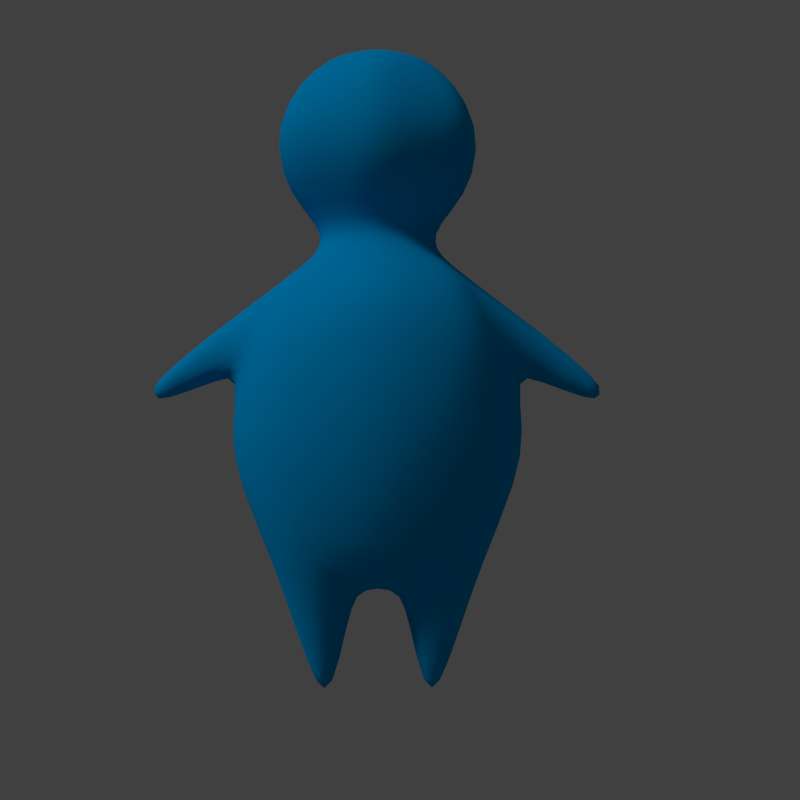 # Source: character.blend  (saved by Blender 2.74.0; exported with 4.5.12 LTS)
import bpy
from mathutils import Matrix  # noqa: F401  (used for matrix-valued properties, if any)

bpy.ops.wm.read_factory_settings(use_empty=True)
scene = bpy.context.scene
scene.name = 'Scene'

# ---- collections
col_collection_1 = bpy.data.collections.new('Collection 1'); scene.collection.children.link(col_collection_1)

# ---- materials (node trees are filled in below, after node groups)
mat_material = bpy.data.materials.new('Material')
mat_material.alpha_threshold = 0.0
mat_material.use_transparent_shadow = False
mat_material.diffuse_color = (0.0, 0.3554, 0.8, 1.0)
mat_material.specular_color = (0.0, 0.7164, 1.0)
mat_material.roughness = 0.5
mat_material.specular_intensity = 1.0
mat_material.line_color = (0.0, 0.0, 0.0, 1.0)

# ---- material node trees

# ---- world
world_world = bpy.data.worlds.new('World'); scene.world = world_world
world_world.color = (0.05088, 0.05088, 0.05088)
world_world.use_sun_shadow = False
world_world.sun_shadow_jitter_overblur = 0.0
world_world.cycles.sampling_method = 'MANUAL'
world_world.cycles.sample_map_resolution = 256
world_world.light_settings.ao_factor = 0.15

# ---- cameras
cam_camera = bpy.data.cameras.new('Camera')
cam_camera.clip_end = 100.0
cam_camera.lens = 35.0
cam_camera.sensor_width = 32.0
cam_camera.sensor_height = 18.0
cam_camera.display_size = 2.0
cam_camera.dof.focus_distance = 0.0
cam_camera.dof.aperture_fstop = 128.0

# ---- lights
light_sun = bpy.data.lights.new('Sun', 'SUN')
light_sun.transmission_factor = 0.0
light_sun.angle = 0.1993
light_sun.energy = 1.0
light_sun.shadow_buffer_clip_start = 0.5
light_sun.shadow_soft_size = 0.1
light_sun.shadow_cascade_max_distance = 1000.0
light_sun.cycles.use_multiple_importance_sampling = False

# ---- meshes
me_character = bpy.data.meshes.new('Character')
me_character.from_pydata([(1.167, 0.5836, 2.574), (1.149, -0.7653, 2.593), (0.0, -0.9228, 1.52), (0.0, 0.7469, 1.461), (1.073, 0.529, 3.271), (1.048, -0.8515, 3.3), (1.082, -0.698, 2.118), (1.1, 0.5056, 2.121), (0.0, 0.967, 2.574), (0.0, -1.31, 2.622), (0.0, 0.9423, 3.552), (0.0, -1.269, 3.585), (0.3299, -0.8829, 1.52), (0.3299, 0.7469, 1.461), (0.4238, 0.9226, 2.574), (0.4238, -1.238, 2.622), (0.419, 0.8762, 3.44), (0.419, -1.197, 3.54), (0.7539, -0.8175, 1.796), (0.8075, 0.6723, 1.79), (0.8437, 0.825, 2.574), (0.7416, -1.109, 2.622), (0.8872, 0.7437, 3.347), (0.8092, -1.065, 3.401), (0.4583, -0.553, 4.222), (0.0, -0.7225, 4.253), (0.4765, 0.3729, 4.249), (0.0, 0.5413, 4.291), (0.7032, 0.4676, 4.048), (0.7427, -0.7476, 4.029), (0.0, 0.6564, 4.19), (0.0, -0.8719, 4.133), (0.2257, 0.6378, 4.13), (0.2257, -0.8542, 4.108), (0.431, 0.5942, 4.099), (0.4068, -0.8235, 4.077), (1.373, -0.4611, 2.574), (0.0, -0.5544, 1.088), (1.243, -0.4823, 3.231), (1.306, -0.4471, 2.121), (0.2495, -0.5544, 1.088), (0.9563, -0.5737, 1.29), (0.4819, -0.09137, -0.006949), (0.5643, -0.09137, -0.006949), (0.8053, -0.4959, 4.011), (0.0, 0.3888, 1.088), (0.2495, 0.3888, 1.088), (0.9697, 0.3605, 1.29), (0.4734, 0.07208, -0.006949), (0.5643, 0.07208, -0.006949), (1.386, 0.2742, 2.574), (1.242, 0.2647, 3.258), (1.319, 0.2378, 2.121), (0.8322, 0.2709, 3.984), (0.1797, 0.5101, 4.26), (0.1797, -0.6992, 4.245), (0.3412, 0.4839, 4.253), (0.3275, -0.6525, 4.234), (0.5594, -0.3959, 4.231), (0.0, 0.4533, 4.537), (0.4433, 0.336, 4.552), (0.5667, 0.1692, 4.226), (0.0, -0.6233, 4.537), (0.4353, -0.4461, 4.534), (0.4104, -0.4698, 4.387), (0.0, -0.6301, 4.38), (0.4191, 0.3272, 4.394), (0.0, 0.4485, 4.38), (0.1446, 0.4235, 4.375), (0.1446, -0.6068, 4.38), (0.3229, 0.3836, 4.38), (0.3092, -0.5528, 4.38), (0.5012, -0.3374, 4.394), (0.6726, -0.6488, 4.835), (0.0, -0.8971, 4.836), (0.51, 0.1764, 4.394), (0.6983, 0.4812, 4.846), (0.0, 0.7054, 4.829), (0.1584, 0.4197, 4.537), (0.1584, -0.5963, 4.537), (0.344, 0.3913, 4.537), (0.3303, -0.5443, 4.537), (0.5255, -0.3472, 4.538), (0.0, 0.8014, 5.234), (0.8215, 0.56, 5.258), (0.5344, 0.1884, 4.552), (0.0, -1.039, 5.227), (0.7833, -0.7711, 5.238), (0.2597, 0.6718, 4.829), (0.2597, -0.8468, 4.836), (0.4317, 0.5994, 4.839), (0.4317, -0.7552, 4.836), (0.7991, -0.4911, 4.837), (0.7003, -0.6991, 5.638), (0.0, -0.9638, 5.612), (0.8168, 0.2737, 4.846), (0.7304, 0.5496, 5.645), (0.0, 0.7932, 5.61), (0.233, 0.7714, 5.236), (0.233, -0.9883, 5.227), (0.5101, 0.6954, 5.244), (0.4739, -0.9019, 5.227), (0.9258, -0.5994, 5.247), (0.0, 0.6007, 5.967), (0.4895, 0.3939, 5.972), (0.9489, 0.3294, 5.258), (0.0, -0.7835, 5.943), (0.4801, -0.5034, 5.977), (0.2067, 0.7542, 5.622), (0.2067, -0.9118, 5.621), (0.4818, 0.6818, 5.633), (0.4456, -0.8218, 5.632), (0.8324, -0.5416, 5.645), (0.2789, -0.3326, 6.132), (0.0, -0.4015, 6.152), (0.852, 0.3262, 5.645), (0.3088, 0.1002, 6.124), (0.0, 0.2218, 6.152), (0.1887, 0.5671, 5.967), (0.1887, -0.7332, 5.954), (0.3252, 0.4947, 5.977), (0.3588, -0.6116, 5.969), (0.5856, -0.3788, 5.977), (0.5964, 0.2028, 5.972), (0.1467, 0.2037, 6.144), (0.08725, -0.3964, 6.146), (0.2224, 0.1623, 6.131), (0.1785, -0.3705, 6.138), (0.3721, -0.2506, 6.127), (0.0, -0.1139, 6.186), (1.586, -0.2578, 3.47), (1.532, -0.2368, 3.121), (0.3804, 0.02574, 6.122), (2.174, -0.07579, 3.07), (2.086, -0.07436, 2.854), (2.147, 0.02277, 3.014), (1.439, -0.09342, 2.574), (1.383, -0.1083, 3.071), (1.372, -0.1046, 2.121), (0.7975, -0.113, 4.141), (0.0, -0.08278, 1.088), (0.1946, -0.08278, 0.9854), (1.022, -0.1066, 1.29), (0.4376, -0.009645, -0.006949), (0.6238, -0.009645, -0.006949), (0.6225, -0.1134, 4.268), (0.5651, -0.1124, 4.394), (0.5894, -0.1125, 4.552), (0.8674, -0.1121, 4.846), (0.9968, -0.1331, 5.258), (0.9017, -0.112, 5.645), (0.6505, -0.1132, 5.972), (0.4358, -0.1124, 6.122), (2.087, 0.004906, 2.87), (2.141, -0.1744, 3.014), (2.081, -0.1536, 2.87), (1.538, 0.04827, 3.117), (1.555, -0.09427, 3.041), (1.617, -0.09639, 3.542), (1.591, 0.06506, 3.467), (0.35, -0.34, 0.6363), (0.7739, -0.3504, 0.671), (0.781, 0.2231, 0.6698), (0.3414, 0.2384, 0.6363), (0.3026, -0.05082, 0.6265), (0.8339, -0.06369, 0.6605), (0.8874, -0.8401, 3.712), (0.5976, -0.9811, 3.785), (0.8786, 0.5333, 3.718), (0.6473, 0.7017, 3.78), (0.3174, -1.06, 3.867), (0.3174, 0.7875, 3.84), (0.0, 0.8286, 3.925), (0.0, -1.103, 3.902), (1.011, -0.5961, 3.641), (1.028, 0.3746, 3.64), (1.556, -0.2689, 3.342), (1.562, 0.07812, 3.338), (2.193, -0.07511, 2.908), (2.12, 0.04269, 2.944), (2.111, -0.1929, 2.944)], [], [(40, 12, 2, 37), (36, 38, 5, 1), (36, 1, 6, 39), (20, 0, 7), (16, 14, 8, 10), (15, 17, 11, 9), (170, 167, 35, 33), (15, 9, 2, 12), (21, 15, 12, 18), (168, 169, 34, 28), (21, 23, 17, 15), (22, 20, 14, 16), (8, 14, 13, 3), (163, 162, 49, 48), (39, 6, 18, 41), (4, 0, 20, 22), (1, 5, 23, 21), (167, 166, 29, 35), (21, 18, 6), (14, 20, 19, 13), (18, 12, 40, 41), (19, 20, 7), (25, 55, 69, 65), (160, 42, 43, 161), (34, 32, 54, 56), (33, 35, 57, 55), (169, 171, 32, 34), (173, 170, 33, 31), (171, 172, 30, 32), (175, 168, 28, 53), (166, 174, 44, 29), (28, 34, 56, 26), (35, 29, 24, 57), (139, 53, 61, 145), (13, 19, 47, 46), (144, 43, 42, 143), (138, 39, 41, 142), (165, 161, 43, 144), (136, 36, 39, 138), (136, 137, 38, 36), (141, 40, 37, 140), (13, 46, 45, 3), (0, 4, 51, 50), (0, 50, 52, 7), (1, 21, 6), (7, 52, 47, 19), (54, 27, 67, 68), (53, 28, 26, 61), (157, 156, 153, 134), (164, 163, 48, 143), (26, 56, 70, 66), (57, 24, 64, 71), (145, 61, 75, 146), (61, 26, 66, 75), (31, 33, 55, 25), (32, 30, 27, 54), (29, 44, 58, 24), (65, 69, 79, 62), (68, 67, 59, 78), (66, 70, 80, 60), (71, 64, 63, 81), (146, 75, 85, 147), (75, 66, 60, 85), (56, 54, 68, 70), (55, 57, 71, 69), (24, 58, 72, 64), (62, 79, 89, 74), (78, 59, 77, 88), (60, 80, 90, 76), (81, 63, 73, 91), (147, 85, 95, 148), (85, 60, 76, 95), (70, 68, 78, 80), (69, 71, 81, 79), (64, 72, 82, 63), (74, 89, 99, 86), (88, 77, 83, 98), (76, 90, 100, 84), (91, 73, 87, 101), (148, 95, 105, 149), (95, 76, 84, 105), (80, 78, 88, 90), (79, 81, 91, 89), (63, 82, 92, 73), (86, 99, 109, 94), (98, 83, 97, 108), (84, 100, 110, 96), (101, 87, 93, 111), (149, 105, 115, 150), (105, 84, 96, 115), (90, 88, 98, 100), (89, 91, 101, 99), (73, 92, 102, 87), (94, 109, 119, 106), (108, 97, 103, 118), (96, 110, 120, 104), (111, 93, 107, 121), (150, 115, 123, 151), (115, 96, 104, 123), (100, 98, 108, 110), (99, 101, 111, 109), (87, 102, 112, 93), (106, 119, 125, 114), (118, 103, 117, 124), (104, 120, 126, 116), (121, 107, 113, 127), (151, 123, 132, 152), (123, 104, 116, 132), (110, 108, 118, 120), (109, 111, 121, 119), (93, 112, 122, 107), (47, 142, 165, 162), (137, 51, 156, 157), (38, 137, 157, 131), (139, 44, 130, 158), (174, 38, 131, 176), (175, 53, 159, 177), (53, 139, 158, 159), (131, 157, 134, 155), (158, 130, 154, 133), (120, 118, 124, 126), (119, 121, 127, 125), (107, 122, 128, 113), (176, 131, 155, 180), (177, 159, 135, 179), (178, 133, 154), (122, 151, 152, 128), (112, 150, 151, 122), (102, 149, 150, 112), (92, 148, 149, 102), (82, 147, 148, 92), (72, 146, 147, 82), (58, 145, 146, 72), (160, 164, 143, 42), (159, 158, 133, 135), (46, 141, 140, 45), (50, 51, 137, 136), (50, 136, 138, 52), (162, 165, 144, 49), (52, 138, 142, 47), (49, 144, 143, 48), (44, 139, 145, 58), (178, 179, 135), (129, 125, 127), (129, 114, 125), (128, 129, 127, 113), (152, 129, 128), (124, 117, 129), (126, 124, 129), (116, 126, 129, 132), (132, 129, 152), (40, 141, 164, 160), (141, 46, 163, 164), (142, 41, 161, 165), (40, 160, 161, 41), (46, 47, 162, 163), (153, 179, 178), (155, 134, 178), (156, 177, 179, 153), (130, 176, 180, 154), (51, 175, 177, 156), (44, 174, 176, 130), (5, 38, 174, 166), (51, 4, 168, 175), (16, 10, 172, 171), (11, 17, 170, 173), (22, 16, 171, 169), (23, 5, 166, 167), (4, 22, 169, 168), (17, 23, 167, 170), (180, 178, 154), (133, 178, 135), (134, 153, 178), (180, 155, 178)])
me_character.polygons.foreach_set('use_smooth', [True] * 174)
me_character.materials.append(mat_material)
me_character.use_remesh_preserve_volume = False
me_character.use_remesh_preserve_attributes = False
me_character.use_mirror_vertex_groups = False
me_character.update()
arm_armature = bpy.data.armatures.new('Armature')  # bones are not reproduced

# ---- objects
ob_sun = bpy.data.objects.new('Sun', light_sun)
ob_camera = bpy.data.objects.new('Camera', cam_camera)
ob_armature = bpy.data.objects.new('Armature', arm_armature)
ob_character = bpy.data.objects.new('Character', me_character)

# ---- transforms, parenting, visibility, modifiers, constraints
ob_sun.location = (-3.354, -4.349, 6.154)
ob_sun.rotation_euler = (0.5774, -0.5243, -0.3152)
ob_sun.lineart.crease_threshold = 0.0
ob_camera.location = (0.01133, -1.673, 0.6047)
ob_camera.rotation_euler = (1.543, -5.22e-08, -0.01826)
ob_camera.lineart.crease_threshold = 0.0
ob_armature.location = (0.0, 0.0, 0.0)
ob_armature.show_in_front = True
ob_armature.lineart.crease_threshold = 0.0
ob_character.parent = ob_armature
ob_character.location = (0.0, 0.0, 0.0)
ob_character.scale = (0.1946, 0.1946, 0.1946)
ob_character.lock_rotations_4d = False
ob_character.empty_display_type = 'ARROWS'
ob_character.lineart.crease_threshold = 0.0
_vg = ob_character.vertex_groups.new(name='Spine1')
for _i, _w in zip([0, 1, 2, 3, 4, 5, 6, 7, 8, 9, 11, 12, 13, 14, 15, 16, 17, 18, 19, 20, 21, 22, 23, 36, 37, 39, 40, 41, 45, 46, 47, 50, 52, 136, 138, 140, 141, 142, 160, 161, 162, 163, 164], [0.08991, 0.1131, 1.0, 1.0, 0.003772, 0.02633, 1.0, 1.0, 0.1315, 0.1508, 0.03654, 1.0, 1.0, 0.1136, 0.1325, 0.001894, 0.02506, 1.0, 1.0, 0.1033, 0.1176, 0.004338, 0.02654, 0.08146, 0.8986, 1.0, 0.9999, 1.0, 0.9303, 0.9999, 0.9999, 0.07106, 1.0, 0.06466, 0.9996, 0.9482, 0.9392, 0.998, 0.0907, 0.02889, 0.0002431, 0.07003, 0.03699]): _vg.add([_i], _w, 'REPLACE')
_vg = ob_character.vertex_groups.new(name='Spine1.001')
for _i, _w in zip([0, 1, 2, 3, 4, 5, 6, 7, 8, 9, 10, 11, 12, 13, 14, 15, 16, 17, 18, 19, 20, 21, 22, 23, 24, 25, 26, 27, 28, 29, 30, 31, 32, 33, 34, 35, 36, 37, 38, 39, 40, 41, 44, 45, 47, 50, 51, 52, 54, 55, 56, 57, 58, 59, 62, 63, 64, 65, 66, 67, 68, 69, 70, 71, 72, 78, 79, 81, 131, 136, 137, 138, 142, 157, 166, 167, 168, 169, 170, 171, 172, 173, 174, 175], [1.0, 1.0, 0.1436, 0.1178, 0.9912, 0.9945, 0.4936, 0.5394, 0.9356, 0.9823, 0.9998, 0.9987, 0.1358, 0.1123, 1.0, 1.0, 1.0, 1.0, 0.2409, 0.2556, 1.0, 1.0, 1.0, 1.0, 0.07918, 0.1879, 0.03156, 0.1815, 0.05486, 0.1456, 0.2512, 0.273, 0.1692, 0.2291, 0.1119, 0.1979, 1.0, 0.0231, 1.0, 0.5512, 0.0112, 0.07783, 0.07036, 0.003818, 0.06359, 1.0, 1.0, 0.5676, 0.1127, 0.1424, 0.07591, 0.1129, 0.03634, 0.04103, 0.05769, 0.002648, 0.04152, 0.1069, 0.006141, 0.1024, 0.06977, 0.08661, 0.03572, 0.06461, 0.004263, 0.01748, 0.04659, 0.02074, 0.02695, 0.9996, 1.0, 0.5587, 0.05926, 0.008673, 0.261, 0.3668, 0.1298, 0.2221, 0.4384, 0.3353, 0.4065, 0.4567, 0.1728, 0.08447]): _vg.add([_i], _w, 'REPLACE')
_vg = ob_character.vertex_groups.new(name='Shoulder_L')
for _i, _w in zip([0, 1, 4, 5, 6, 8, 9, 10, 11, 14, 15, 16, 17, 20, 21, 22, 23, 24, 25, 26, 27, 28, 29, 30, 31, 32, 33, 34, 35, 36, 38, 44, 51, 53, 54, 55, 56, 57, 58, 59, 60, 61, 62, 63, 64, 65, 66, 67, 68, 69, 70, 71, 72, 73, 74, 75, 76, 77, 78, 79, 80, 81, 82, 83, 84, 85, 86, 87, 88, 89, 90, 91, 92, 95, 98, 99, 100, 101, 102, 105, 139, 145, 146, 147, 148, 149, 166, 167, 168, 169, 170, 171, 172, 173, 174, 175], [0.01485, 0.05994, 0.1013, 0.1671, 0.004502, 0.03466, 0.06778, 0.2179, 0.2044, 0.03066, 0.06404, 0.1956, 0.2167, 0.02801, 0.06409, 0.1517, 0.2019, 0.567, 0.3482, 0.6029, 0.3555, 0.6014, 0.6142, 0.4036, 0.3762, 0.5522, 0.4644, 0.6104, 0.5271, 0.02453, 0.09946, 0.7131, 0.04354, 0.5172, 0.4726, 0.4274, 0.5535, 0.4921, 0.8168, 0.1438, 0.1658, 0.8887, 0.1686, 0.1949, 0.3255, 0.2551, 0.3252, 0.2505, 0.2677, 0.2697, 0.3109, 0.3044, 0.3536, 0.07524, 0.07879, 0.362, 0.06294, 0.0617, 0.1427, 0.1695, 0.1619, 0.1802, 0.2027, 0.005436, 0.004669, 0.189, 0.02669, 0.01942, 0.05917, 0.07537, 0.06154, 0.0776, 0.07618, 0.06982, 0.001211, 0.02294, 0.001721, 0.02152, 0.01867, 0.009096, 0.8781, 0.9508, 0.4102, 0.2138, 0.07914, 0.01639, 0.4217, 0.4345, 0.2945, 0.4426, 0.338, 0.4692, 0.3515, 0.2954, 0.3163, 0.1926]): _vg.add([_i], _w, 'REPLACE')
_vg = ob_character.vertex_groups.new(name='UpperArm_L')
for _i, _w in zip([0, 1, 4, 5, 6, 7, 8, 9, 10, 11, 14, 15, 16, 17, 18, 19, 20, 21, 22, 23, 24, 25, 26, 27, 28, 29, 30, 31, 32, 33, 34, 35, 36, 38, 39, 41, 44, 47, 50, 51, 52, 53, 54, 55, 56, 57, 58, 59, 60, 61, 62, 63, 64, 65, 66, 67, 68, 69, 70, 71, 72, 75, 78, 79, 80, 81, 82, 85, 130, 131, 133, 136, 137, 138, 139, 142, 145, 146, 147, 154, 156, 157, 158, 159, 166, 167, 168, 169, 170, 171, 172, 173, 174, 175, 176, 177, 180], [0.0, 0.0, 0.0, 0.0, 0.0, 0.0, 0.0, 0.0, 0.0, 0.0, 0.0, 0.0, 0.0, 0.0, 0.0, 0.0, 0.0, 0.0, 0.02346, 0.0, 0.0, 0.0, 0.0, 0.0, 0.248, 0.1235, 0.0, 0.0, 0.0, 0.0, 0.0, 0.0, 0.0, 0.0, 0.0, 0.0, 0.1446, 0.0, 0.0, 0.0, 0.0, 0.4493, 0.0, 0.0, 0.0, 0.0, 0.0, 0.0, 0.0, 0.0, 0.0, 0.0, 0.0, 0.0, 0.0, 0.0, 0.0, 0.0, 0.0, 0.0, 0.0, 0.0, 0.0, 0.0, 0.0, 0.0, 0.0, 0.0, 0.941, 0.7028, 0.007869, 0.0, 0.0, 0.0, 0.07017, 0.0, 0.0, 0.0, 0.0, 0.02511, 0.3225, 0.3791, 0.9727, 0.9903, 0.2525, 0.0, 0.5509, 0.2927, 0.0, 0.0, 0.0, 0.0, 0.4864, 0.708, 0.9011, 0.9662, 0.01333]): _vg.add([_i], _w, 'REPLACE')
_vg = ob_character.vertex_groups.new(name='LowerArm_L')
for _i, _w in zip([0, 1, 4, 5, 36, 38, 39, 50, 51, 52, 130, 131, 133, 134, 135, 136, 137, 138, 153, 154, 155, 156, 157, 176, 177, 178, 179, 180], [0.0164, 0.0157, 0.0367, 0.002366, 0.05502, 0.07117, 0.003118, 0.0638, 0.08181, 0.005915, 0.003763, 0.2509, 0.9705, 0.9965, 0.9894, 0.09593, 0.2619, 0.0162, 0.9958, 0.961, 0.9777, 0.6483, 0.5855, 0.07028, 0.009926, 0.9928, 0.9995, 0.9668]): _vg.add([_i], _w, 'REPLACE')
_vg = ob_character.vertex_groups.new(name='Shoulder_R')
for _i, _w in zip([25, 27, 30, 31, 32, 33, 54, 55, 65, 67, 68, 69, 172, 173], [0.07914, 0.1021, 0.1116, 0.08335, 0.04085, 0.02903, 0.04012, 0.02823, 0.03072, 0.05498, 0.01344, 0.003729, 0.04484, 0.01882]): _vg.add([_i], _w, 'REPLACE')
_vg = ob_character.vertex_groups.new(name='UpperArm_R')
_vg = ob_character.vertex_groups.new(name='LowerArm_R')
_vg = ob_character.vertex_groups.new(name='Neck')
for _i, _w in zip([24, 25, 26, 27, 28, 29, 30, 31, 32, 33, 34, 35, 54, 55, 56, 57, 58, 59, 60, 61, 62, 63, 64, 65, 66, 67, 68, 69, 70, 71, 72, 73, 74, 75, 76, 77, 78, 79, 80, 81, 82, 85, 86, 88, 89, 90, 91, 92, 95, 99, 145, 146, 147, 148, 167, 170, 171, 172, 173], [1.0, 1.0, 1.0, 1.0, 0.01535, 0.01866, 0.982, 0.2545, 0.8174, 0.4406, 0.07976, 0.06239, 1.0, 1.0, 1.0, 1.0, 1.0, 0.1287, 0.1267, 1.0, 0.1223, 0.1285, 1.0, 1.0, 1.0, 1.0, 1.0, 1.0, 1.0, 1.0, 1.0, 0.0492, 0.05622, 1.0, 0.04205, 0.05327, 0.1295, 0.1245, 0.1329, 0.1249, 0.1271, 0.1287, 0.003931, 0.04929, 0.05321, 0.04808, 0.05334, 0.04735, 0.04513, 0.0009039, 1.0, 1.0, 0.1237, 0.04777, 0.002761, 0.02311, 0.0128, 0.0314, 0.03185]): _vg.add([_i], _w, 'REPLACE')
_vg = ob_character.vertex_groups.new(name='Head')
for _i, _w in zip([10, 11, 17, 24, 25, 26, 27, 28, 29, 30, 31, 32, 33, 34, 35, 44, 54, 55, 56, 57, 58, 59, 60, 61, 62, 63, 64, 65, 66, 67, 68, 69, 70, 71, 72, 73, 74, 75, 76, 77, 78, 79, 80, 81, 82, 83, 84, 85, 86, 87, 88, 89, 90, 91, 92, 93, 94, 95, 96, 97, 98, 99, 100, 101, 102, 103, 104, 105, 106, 107, 108, 109, 110, 111, 112, 113, 114, 115, 116, 117, 118, 119, 120, 121, 122, 123, 124, 125, 126, 127, 128, 129, 132, 145, 146, 147, 148, 149, 150, 151, 152, 166, 167, 169, 170, 171, 172, 173], [0.008346, 0.03115, 0.01565, 0.1835, 0.232, 0.1566, 0.1984, 0.03805, 0.05963, 0.1118, 0.14, 0.09802, 0.1309, 0.0802, 0.1106, 0.03065, 0.1898, 0.2267, 0.1686, 0.2085, 0.1707, 0.6464, 0.6687, 0.1205, 0.6152, 0.6277, 0.3718, 0.3896, 0.3464, 0.35, 0.3385, 0.3794, 0.3362, 0.3717, 0.3643, 0.855, 0.8279, 0.3364, 0.8763, 0.8567, 0.6657, 0.6268, 0.658, 0.6344, 0.6313, 0.9377, 0.9462, 0.6493, 0.9185, 0.9325, 0.8689, 0.8404, 0.8707, 0.8423, 0.8583, 0.9657, 0.9577, 0.869, 0.9735, 0.9706, 0.9441, 0.9236, 0.9463, 0.9272, 0.9349, 0.9883, 0.9886, 0.9438, 0.977, 0.9849, 0.9742, 0.9619, 0.9748, 0.9649, 0.9669, 0.9929, 0.993, 0.9727, 0.996, 0.9973, 0.989, 0.9803, 0.9896, 0.9835, 0.9854, 0.9885, 0.9972, 0.9931, 0.9968, 0.9933, 0.993, 0.9982, 0.9949, 0.1466, 0.3309, 0.6336, 0.8584, 0.9389, 0.9708, 0.9871, 0.9933, 0.01129, 0.04428, 0.005672, 0.06668, 0.03506, 0.05741, 0.07653]): _vg.add([_i], _w, 'REPLACE')
_vg = ob_character.vertex_groups.new(name='Leg1_L')
for _i, _w in zip([0, 1, 2, 3, 6, 7, 8, 9, 12, 13, 14, 15, 18, 19, 20, 21, 36, 37, 39, 40, 41, 45, 46, 47, 50, 52, 136, 138, 140, 141, 142, 160, 161, 162, 163, 164, 165], [0.06852, 0.08663, 0.1344, 0.1084, 0.1572, 0.1479, 0.0209, 0.04598, 0.1617, 0.144, 0.03552, 0.05242, 0.2245, 0.211, 0.05608, 0.06605, 0.08657, 0.2189, 0.1809, 0.2984, 0.728, 0.1496, 0.255, 0.7839, 0.07917, 0.1785, 0.08427, 0.192, 0.1307, 0.6186, 0.8599, 1.0, 1.0, 1.0, 1.0, 1.0, 1.0]): _vg.add([_i], _w, 'REPLACE')
_vg = ob_character.vertex_groups.new(name='Leg2_L')
for _i, _w in zip([42, 43, 48, 49, 143, 144, 160, 161, 162, 163, 164, 165], [0.9767, 0.9858, 0.987, 0.9895, 0.9865, 0.9814, 0.04789, 0.006042, 0.001255, 0.03654, 0.04912, 0.01055]): _vg.add([_i], _w, 'REPLACE')
_vg = ob_character.vertex_groups.new(name='Leg1_R')
_vg = ob_character.vertex_groups.new(name='Leg2_R')
_m = ob_character.modifiers.new('Mirror', 'MIRROR')
_m.use_clip = True
_m = ob_character.modifiers.new('Armature', 'ARMATURE')
_m.object = ob_armature
_m = ob_character.modifiers.new('Subsurf', 'SUBSURF')
_m.uv_smooth = 'PRESERVE_CORNERS'
_m.quality = 1
_m.render_levels = 1
_m.show_only_control_edges = False

# ---- collection membership
col_collection_1.objects.link(ob_sun)
col_collection_1.objects.link(ob_camera)
col_collection_1.objects.link(ob_armature)
col_collection_1.objects.link(ob_character)

# ---- scene / render settings (as saved in the file)
scene.camera = ob_camera
scene.frame_start = 1; scene.frame_end = 250; scene.frame_set(60)
scene.render.engine = 'BLENDER_EEVEE_NEXT'
scene.render.resolution_x = 48
scene.render.resolution_y = 48
scene.render.dither_intensity = 0.0
scene.render.film_transparent = True
scene.cycles.use_denoising = False
scene.cycles.samples = 10
scene.cycles.sampling_pattern = 'TABULATED_SOBOL'
scene.cycles.light_sampling_threshold = 0.0
scene.cycles.use_adaptive_sampling = False
scene.cycles.use_light_tree = False
scene.cycles.blur_glossy = 0.0
scene.cycles.pixel_filter_type = 'GAUSSIAN'
scene.cycles.sample_clamp_indirect = 0.0
scene.view_settings.view_transform = 'Standard'
bpy.context.view_layer.update()
